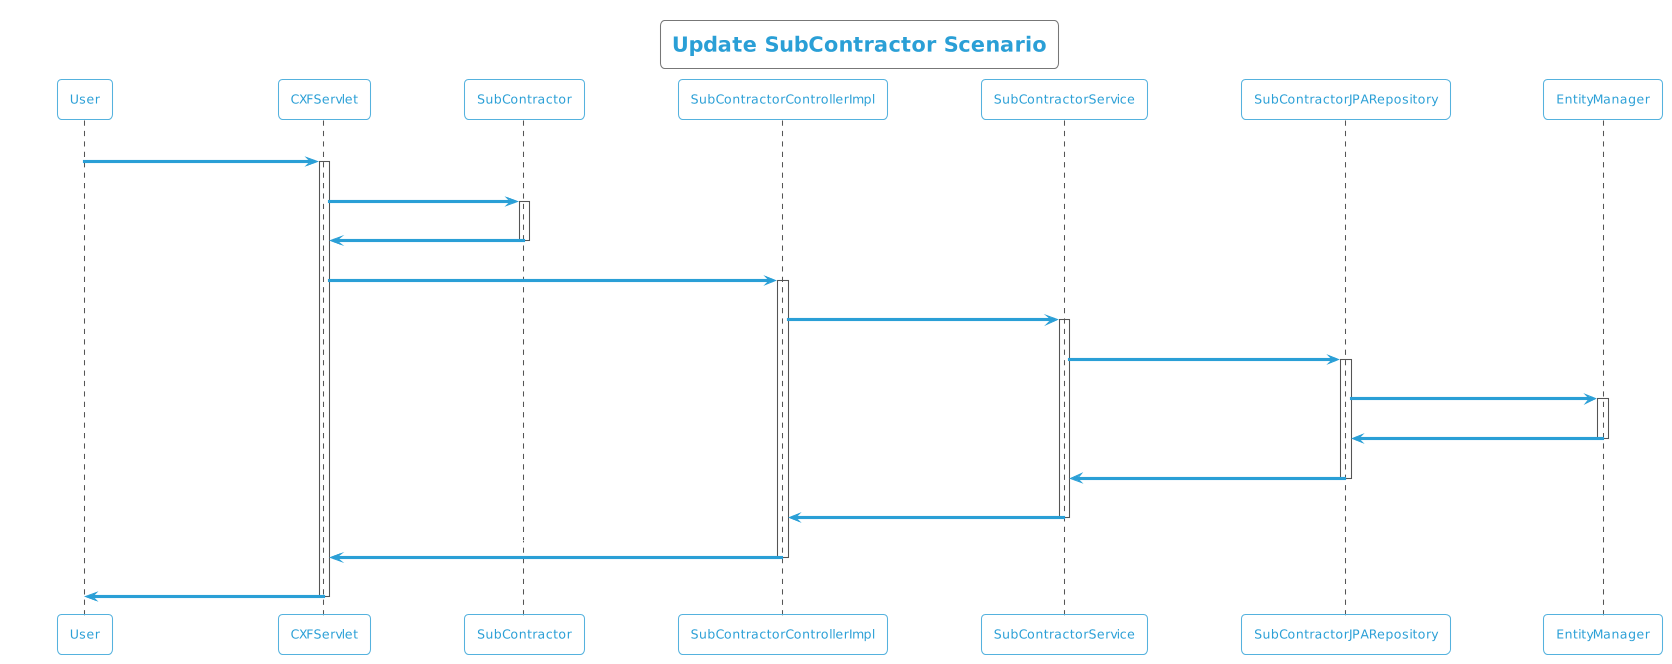

The diagram above was rendered by PlantUML. Its source (embedded in the PNG):
@startuml
!theme cyborg-outline
title Update SubContractor Scenario
participant User
User -> CXFServlet: UPDATE, SubContractor
activate CXFServlet
CXFServlet -> SubContractor: << update >>
activate SubContractor
SubContractor -> CXFServlet: << instance >>
deactivate SubContractor
CXFServlet -> SubContractorControllerImpl: update(:SubContractor)
activate SubContractorControllerImpl
SubContractorControllerImpl -> SubContractorService: update(:SubContractor)
activate SubContractorService
SubContractorService -> SubContractorJPARepository: update(:SubContractor)
activate SubContractorJPARepository
SubContractorJPARepository -> EntityManager: update(:SubContractor)
activate EntityManager
EntityManager -> SubContractorJPARepository: << persisted SubContractor >>
deactivate EntityManager
SubContractorJPARepository -> SubContractorService: << persisted SubContractor >>
deactivate SubContractorJPARepository
SubContractorService -> SubContractorControllerImpl: << persisted SubContractor >>
deactivate SubContractorService
SubContractorControllerImpl -> CXFServlet: << persisted SubContractor >>
deactivate SubContractorControllerImpl
CXFServlet -> User: marshalled SubContractor XML
deactivate CXFServlet
@enduml